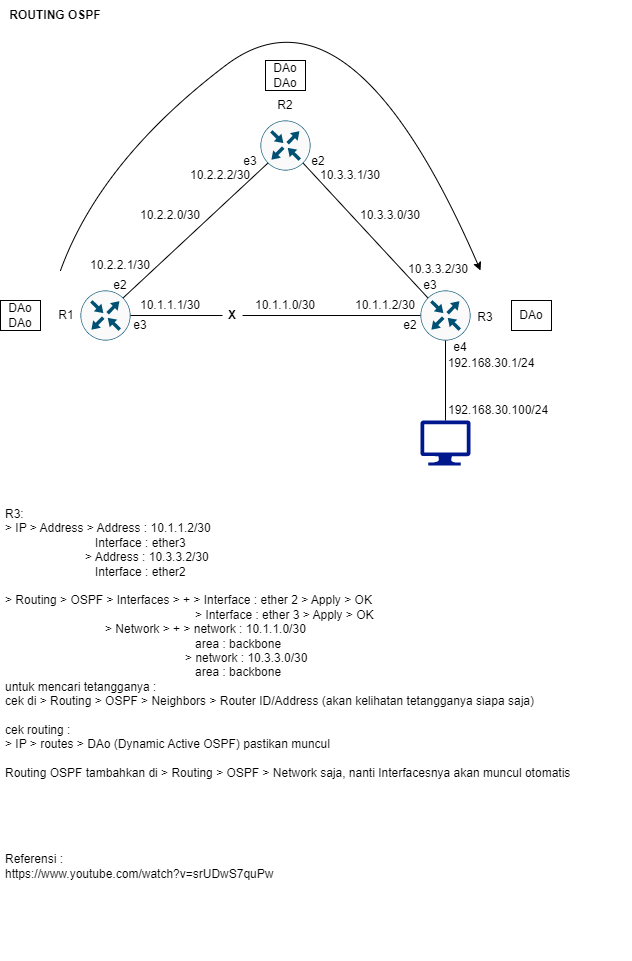

The diagram above was exported from draw.io. Its source (the exported page's mxGraphModel, read from the mxfile embedded in the PNG):
<mxGraphModel dx="880" dy="427" grid="1" gridSize="10" guides="1" tooltips="1" connect="1" arrows="1" fold="1" page="1" pageScale="1" pageWidth="850" pageHeight="1100" math="0" shadow="0">
  <root>
    <mxCell id="0" />
    <mxCell id="1" parent="0" />
    <mxCell id="seyuG2fqkIg8njIQ4bRs-1" value="" style="sketch=0;points=[[0.5,0,0],[1,0.5,0],[0.5,1,0],[0,0.5,0],[0.145,0.145,0],[0.8555,0.145,0],[0.855,0.8555,0],[0.145,0.855,0]];verticalLabelPosition=bottom;html=1;verticalAlign=top;aspect=fixed;align=center;pointerEvents=1;shape=mxgraph.cisco19.rect;prIcon=router;fillColor=#FAFAFA;strokeColor=#005073;" vertex="1" parent="1">
      <mxGeometry x="280" y="130" width="50" height="50" as="geometry" />
    </mxCell>
    <mxCell id="seyuG2fqkIg8njIQ4bRs-2" value="" style="sketch=0;points=[[0.5,0,0],[1,0.5,0],[0.5,1,0],[0,0.5,0],[0.145,0.145,0],[0.8555,0.145,0],[0.855,0.8555,0],[0.145,0.855,0]];verticalLabelPosition=bottom;html=1;verticalAlign=top;aspect=fixed;align=center;pointerEvents=1;shape=mxgraph.cisco19.rect;prIcon=router;fillColor=#FAFAFA;strokeColor=#005073;" vertex="1" parent="1">
      <mxGeometry x="100" y="300" width="50" height="50" as="geometry" />
    </mxCell>
    <mxCell id="seyuG2fqkIg8njIQ4bRs-3" value="" style="sketch=0;points=[[0.5,0,0],[1,0.5,0],[0.5,1,0],[0,0.5,0],[0.145,0.145,0],[0.8555,0.145,0],[0.855,0.8555,0],[0.145,0.855,0]];verticalLabelPosition=bottom;html=1;verticalAlign=top;aspect=fixed;align=center;pointerEvents=1;shape=mxgraph.cisco19.rect;prIcon=router;fillColor=#FAFAFA;strokeColor=#005073;" vertex="1" parent="1">
      <mxGeometry x="440" y="300" width="50" height="50" as="geometry" />
    </mxCell>
    <mxCell id="seyuG2fqkIg8njIQ4bRs-4" value="" style="endArrow=none;html=1;rounded=0;exitX=0.8555;exitY=0.145;exitDx=0;exitDy=0;exitPerimeter=0;entryX=0.145;entryY=0.855;entryDx=0;entryDy=0;entryPerimeter=0;" edge="1" parent="1" source="seyuG2fqkIg8njIQ4bRs-2" target="seyuG2fqkIg8njIQ4bRs-1">
      <mxGeometry width="50" height="50" relative="1" as="geometry">
        <mxPoint x="400" y="280" as="sourcePoint" />
        <mxPoint x="450" y="230" as="targetPoint" />
      </mxGeometry>
    </mxCell>
    <mxCell id="seyuG2fqkIg8njIQ4bRs-5" value="" style="endArrow=none;html=1;rounded=0;exitX=1;exitY=0.5;exitDx=0;exitDy=0;exitPerimeter=0;entryX=0;entryY=0.5;entryDx=0;entryDy=0;entryPerimeter=0;startArrow=none;" edge="1" parent="1" source="seyuG2fqkIg8njIQ4bRs-38" target="seyuG2fqkIg8njIQ4bRs-3">
      <mxGeometry width="50" height="50" relative="1" as="geometry">
        <mxPoint x="400" y="280" as="sourcePoint" />
        <mxPoint x="450" y="230" as="targetPoint" />
      </mxGeometry>
    </mxCell>
    <mxCell id="seyuG2fqkIg8njIQ4bRs-6" value="" style="endArrow=none;html=1;rounded=0;entryX=0.855;entryY=0.8555;entryDx=0;entryDy=0;entryPerimeter=0;exitX=0.145;exitY=0.145;exitDx=0;exitDy=0;exitPerimeter=0;" edge="1" parent="1" source="seyuG2fqkIg8njIQ4bRs-3" target="seyuG2fqkIg8njIQ4bRs-1">
      <mxGeometry width="50" height="50" relative="1" as="geometry">
        <mxPoint x="400" y="280" as="sourcePoint" />
        <mxPoint x="450" y="230" as="targetPoint" />
      </mxGeometry>
    </mxCell>
    <mxCell id="seyuG2fqkIg8njIQ4bRs-7" value="R1" style="text;html=1;strokeColor=none;fillColor=none;align=center;verticalAlign=middle;whiteSpace=wrap;rounded=0;" vertex="1" parent="1">
      <mxGeometry x="66" y="310" width="40" height="30" as="geometry" />
    </mxCell>
    <mxCell id="seyuG2fqkIg8njIQ4bRs-8" value="R2" style="text;html=1;strokeColor=none;fillColor=none;align=center;verticalAlign=middle;whiteSpace=wrap;rounded=0;" vertex="1" parent="1">
      <mxGeometry x="285" y="100" width="40" height="30" as="geometry" />
    </mxCell>
    <mxCell id="seyuG2fqkIg8njIQ4bRs-9" value="R3" style="text;html=1;strokeColor=none;fillColor=none;align=center;verticalAlign=middle;whiteSpace=wrap;rounded=0;" vertex="1" parent="1">
      <mxGeometry x="485" y="312" width="40" height="30" as="geometry" />
    </mxCell>
    <mxCell id="seyuG2fqkIg8njIQ4bRs-10" value="e2" style="text;html=1;strokeColor=none;fillColor=none;align=center;verticalAlign=middle;whiteSpace=wrap;rounded=0;" vertex="1" parent="1">
      <mxGeometry x="120" y="280" width="40" height="30" as="geometry" />
    </mxCell>
    <mxCell id="seyuG2fqkIg8njIQ4bRs-11" value="e3" style="text;html=1;strokeColor=none;fillColor=none;align=center;verticalAlign=middle;whiteSpace=wrap;rounded=0;" vertex="1" parent="1">
      <mxGeometry x="140" y="320" width="40" height="30" as="geometry" />
    </mxCell>
    <mxCell id="seyuG2fqkIg8njIQ4bRs-13" value="e2" style="text;html=1;strokeColor=none;fillColor=none;align=center;verticalAlign=middle;whiteSpace=wrap;rounded=0;" vertex="1" parent="1">
      <mxGeometry x="318" y="156" width="40" height="30" as="geometry" />
    </mxCell>
    <mxCell id="seyuG2fqkIg8njIQ4bRs-14" value="e3" style="text;html=1;strokeColor=none;fillColor=none;align=center;verticalAlign=middle;whiteSpace=wrap;rounded=0;" vertex="1" parent="1">
      <mxGeometry x="250" y="156" width="40" height="30" as="geometry" />
    </mxCell>
    <mxCell id="seyuG2fqkIg8njIQ4bRs-15" value="e3" style="text;html=1;strokeColor=none;fillColor=none;align=center;verticalAlign=middle;whiteSpace=wrap;rounded=0;" vertex="1" parent="1">
      <mxGeometry x="430" y="280" width="40" height="30" as="geometry" />
    </mxCell>
    <mxCell id="seyuG2fqkIg8njIQ4bRs-16" value="e2" style="text;html=1;strokeColor=none;fillColor=none;align=center;verticalAlign=middle;whiteSpace=wrap;rounded=0;" vertex="1" parent="1">
      <mxGeometry x="410" y="320" width="40" height="30" as="geometry" />
    </mxCell>
    <mxCell id="seyuG2fqkIg8njIQ4bRs-18" value="10.2.2.0/30" style="text;html=1;strokeColor=none;fillColor=none;align=center;verticalAlign=middle;whiteSpace=wrap;rounded=0;" vertex="1" parent="1">
      <mxGeometry x="170" y="210" width="40" height="30" as="geometry" />
    </mxCell>
    <mxCell id="seyuG2fqkIg8njIQ4bRs-19" value="10.2.2.1/30" style="text;html=1;strokeColor=none;fillColor=none;align=center;verticalAlign=middle;whiteSpace=wrap;rounded=0;" vertex="1" parent="1">
      <mxGeometry x="120" y="260" width="40" height="30" as="geometry" />
    </mxCell>
    <mxCell id="seyuG2fqkIg8njIQ4bRs-20" value="10.2.2.2/30" style="text;html=1;strokeColor=none;fillColor=none;align=center;verticalAlign=middle;whiteSpace=wrap;rounded=0;" vertex="1" parent="1">
      <mxGeometry x="220" y="170" width="40" height="30" as="geometry" />
    </mxCell>
    <mxCell id="seyuG2fqkIg8njIQ4bRs-21" value="10.1.1.1/30" style="text;html=1;strokeColor=none;fillColor=none;align=center;verticalAlign=middle;whiteSpace=wrap;rounded=0;" vertex="1" parent="1">
      <mxGeometry x="170" y="300" width="40" height="30" as="geometry" />
    </mxCell>
    <mxCell id="seyuG2fqkIg8njIQ4bRs-22" value="10.1.1.2/30" style="text;html=1;strokeColor=none;fillColor=none;align=center;verticalAlign=middle;whiteSpace=wrap;rounded=0;" vertex="1" parent="1">
      <mxGeometry x="385" y="300" width="40" height="30" as="geometry" />
    </mxCell>
    <mxCell id="seyuG2fqkIg8njIQ4bRs-23" value="10.1.1.0/30" style="text;html=1;strokeColor=none;fillColor=none;align=center;verticalAlign=middle;whiteSpace=wrap;rounded=0;" vertex="1" parent="1">
      <mxGeometry x="285" y="300" width="40" height="30" as="geometry" />
    </mxCell>
    <mxCell id="seyuG2fqkIg8njIQ4bRs-24" value="10.3.3.0/30" style="text;html=1;strokeColor=none;fillColor=none;align=center;verticalAlign=middle;whiteSpace=wrap;rounded=0;" vertex="1" parent="1">
      <mxGeometry x="390" y="210" width="40" height="30" as="geometry" />
    </mxCell>
    <mxCell id="seyuG2fqkIg8njIQ4bRs-25" value="10.3.3.1/30" style="text;html=1;strokeColor=none;fillColor=none;align=center;verticalAlign=middle;whiteSpace=wrap;rounded=0;" vertex="1" parent="1">
      <mxGeometry x="350" y="170" width="40" height="30" as="geometry" />
    </mxCell>
    <mxCell id="seyuG2fqkIg8njIQ4bRs-26" value="10.3.3.2/30" style="text;html=1;strokeColor=none;fillColor=none;align=center;verticalAlign=middle;whiteSpace=wrap;rounded=0;" vertex="1" parent="1">
      <mxGeometry x="438" y="264" width="40" height="30" as="geometry" />
    </mxCell>
    <mxCell id="seyuG2fqkIg8njIQ4bRs-27" value="" style="sketch=0;aspect=fixed;pointerEvents=1;shadow=0;dashed=0;html=1;strokeColor=none;labelPosition=center;verticalLabelPosition=bottom;verticalAlign=top;align=center;fillColor=#00188D;shape=mxgraph.azure.computer" vertex="1" parent="1">
      <mxGeometry x="440" y="430" width="50" height="45" as="geometry" />
    </mxCell>
    <mxCell id="seyuG2fqkIg8njIQ4bRs-28" value="" style="endArrow=none;html=1;rounded=0;exitX=0.5;exitY=0;exitDx=0;exitDy=0;exitPerimeter=0;entryX=0.5;entryY=1;entryDx=0;entryDy=0;entryPerimeter=0;" edge="1" parent="1" source="seyuG2fqkIg8njIQ4bRs-27" target="seyuG2fqkIg8njIQ4bRs-3">
      <mxGeometry width="50" height="50" relative="1" as="geometry">
        <mxPoint x="310" y="280" as="sourcePoint" />
        <mxPoint x="360" y="230" as="targetPoint" />
      </mxGeometry>
    </mxCell>
    <mxCell id="seyuG2fqkIg8njIQ4bRs-29" value="192.168.30.1/24" style="text;html=1;strokeColor=none;fillColor=none;align=center;verticalAlign=middle;whiteSpace=wrap;rounded=0;" vertex="1" parent="1">
      <mxGeometry x="491" y="358" width="40" height="30" as="geometry" />
    </mxCell>
    <mxCell id="seyuG2fqkIg8njIQ4bRs-30" value="e4" style="text;html=1;strokeColor=none;fillColor=none;align=center;verticalAlign=middle;whiteSpace=wrap;rounded=0;" vertex="1" parent="1">
      <mxGeometry x="460" y="342" width="40" height="30" as="geometry" />
    </mxCell>
    <mxCell id="seyuG2fqkIg8njIQ4bRs-32" value="192.168.30.100/24" style="text;html=1;strokeColor=none;fillColor=none;align=center;verticalAlign=middle;whiteSpace=wrap;rounded=0;" vertex="1" parent="1">
      <mxGeometry x="498" y="405" width="40" height="30" as="geometry" />
    </mxCell>
    <mxCell id="seyuG2fqkIg8njIQ4bRs-33" value="DAo&lt;br&gt;DAo" style="text;html=1;align=center;verticalAlign=middle;whiteSpace=wrap;rounded=0;strokeColor=default;" vertex="1" parent="1">
      <mxGeometry x="20" y="310" width="40" height="30" as="geometry" />
    </mxCell>
    <mxCell id="seyuG2fqkIg8njIQ4bRs-34" value="DAo&lt;br&gt;DAo" style="text;html=1;align=center;verticalAlign=middle;whiteSpace=wrap;rounded=0;strokeColor=default;" vertex="1" parent="1">
      <mxGeometry x="285" y="70" width="40" height="30" as="geometry" />
    </mxCell>
    <mxCell id="seyuG2fqkIg8njIQ4bRs-35" value="DAo" style="text;html=1;align=center;verticalAlign=middle;whiteSpace=wrap;rounded=0;strokeColor=default;" vertex="1" parent="1">
      <mxGeometry x="531" y="310" width="40" height="30" as="geometry" />
    </mxCell>
    <mxCell id="seyuG2fqkIg8njIQ4bRs-36" value="" style="curved=1;endArrow=classic;html=1;rounded=0;" edge="1" parent="1">
      <mxGeometry width="50" height="50" relative="1" as="geometry">
        <mxPoint x="80" y="280" as="sourcePoint" />
        <mxPoint x="500" y="280" as="targetPoint" />
        <Array as="points">
          <mxPoint x="120" y="170" />
          <mxPoint x="370" y="-20" />
        </Array>
      </mxGeometry>
    </mxCell>
    <mxCell id="seyuG2fqkIg8njIQ4bRs-39" value="" style="endArrow=none;html=1;rounded=0;exitX=1;exitY=0.5;exitDx=0;exitDy=0;exitPerimeter=0;entryX=0;entryY=0.5;entryDx=0;entryDy=0;entryPerimeter=0;" edge="1" parent="1" source="seyuG2fqkIg8njIQ4bRs-2" target="seyuG2fqkIg8njIQ4bRs-38">
      <mxGeometry width="50" height="50" relative="1" as="geometry">
        <mxPoint x="150" y="325" as="sourcePoint" />
        <mxPoint x="440" y="325" as="targetPoint" />
      </mxGeometry>
    </mxCell>
    <mxCell id="seyuG2fqkIg8njIQ4bRs-38" value="&lt;b&gt;X&lt;/b&gt;" style="text;html=1;strokeColor=none;fillColor=none;align=center;verticalAlign=middle;whiteSpace=wrap;rounded=0;" vertex="1" parent="1">
      <mxGeometry x="242" y="310" width="20" height="30" as="geometry" />
    </mxCell>
    <mxCell id="seyuG2fqkIg8njIQ4bRs-40" value="&lt;div style=&quot;text-align: justify;&quot;&gt;&lt;span style=&quot;background-color: initial;&quot;&gt;R3:&lt;/span&gt;&lt;/div&gt;&lt;div style=&quot;text-align: justify;&quot;&gt;&lt;span style=&quot;background-color: initial;&quot;&gt;&amp;gt; IP &amp;gt; Address &amp;gt; Address : 10.1.1.2/30&amp;nbsp;&lt;/span&gt;&lt;/div&gt;&lt;div style=&quot;text-align: justify;&quot;&gt;&lt;span style=&quot;background-color: initial;&quot;&gt;&amp;nbsp; &amp;nbsp; &amp;nbsp; &amp;nbsp; &amp;nbsp; &amp;nbsp; &amp;nbsp; &amp;nbsp; &amp;nbsp; &amp;nbsp; &amp;nbsp; &amp;nbsp; &amp;nbsp; &amp;nbsp;Interface : ether3&lt;/span&gt;&lt;/div&gt;&lt;div style=&quot;text-align: justify;&quot;&gt;&lt;span style=&quot;background-color: initial;&quot;&gt;&amp;nbsp; &amp;nbsp; &amp;nbsp; &amp;nbsp; &amp;nbsp; &amp;nbsp; &amp;nbsp; &amp;nbsp; &amp;nbsp; &amp;nbsp; &amp;nbsp; &amp;nbsp; &amp;gt; Address : 10.3.3.2/30&lt;/span&gt;&lt;/div&gt;&lt;div style=&quot;text-align: justify;&quot;&gt;&lt;span style=&quot;background-color: initial;&quot;&gt;&amp;nbsp; &amp;nbsp; &amp;nbsp; &amp;nbsp; &amp;nbsp; &amp;nbsp; &amp;nbsp; &amp;nbsp; &amp;nbsp; &amp;nbsp; &amp;nbsp; &amp;nbsp; &amp;nbsp; &amp;nbsp;Interface : ether2&lt;/span&gt;&lt;/div&gt;&lt;div style=&quot;text-align: justify;&quot;&gt;&lt;span style=&quot;background-color: initial;&quot;&gt;&lt;br&gt;&lt;/span&gt;&lt;/div&gt;&lt;div style=&quot;text-align: justify;&quot;&gt;&lt;span style=&quot;background-color: initial;&quot;&gt;&amp;gt; Routing &amp;gt; OSPF &amp;gt; Interfaces &amp;gt; + &amp;gt; Interface : ether 2 &amp;gt; Apply &amp;gt; OK&amp;nbsp; &amp;nbsp;&amp;nbsp;&lt;/span&gt;&lt;/div&gt;&lt;div style=&quot;text-align: justify;&quot;&gt;&lt;span style=&quot;background-color: initial;&quot;&gt;&amp;nbsp; &amp;nbsp; &amp;nbsp; &amp;nbsp; &amp;nbsp; &amp;nbsp; &amp;nbsp; &amp;nbsp; &amp;nbsp; &amp;nbsp; &amp;nbsp; &amp;nbsp; &amp;nbsp; &amp;nbsp; &amp;nbsp; &amp;nbsp; &amp;nbsp; &amp;nbsp; &amp;nbsp; &amp;nbsp; &amp;nbsp; &amp;nbsp; &amp;nbsp; &amp;nbsp; &amp;nbsp; &amp;nbsp; &amp;nbsp; &amp;nbsp; &amp;nbsp;&amp;gt; Interface : ether 3 &amp;gt; Apply &amp;gt; OK&lt;/span&gt;&lt;/div&gt;&lt;div style=&quot;text-align: justify;&quot;&gt;&lt;span style=&quot;background-color: initial;&quot;&gt;&amp;nbsp; &amp;nbsp; &amp;nbsp; &amp;nbsp; &amp;nbsp; &amp;nbsp; &amp;nbsp; &amp;nbsp; &amp;nbsp; &amp;nbsp; &amp;nbsp; &amp;nbsp; &amp;nbsp; &amp;nbsp; &amp;nbsp; &amp;gt; Network &amp;gt; + &amp;gt; network : 10.1.1.0/30&lt;/span&gt;&lt;/div&gt;&lt;div style=&quot;text-align: justify;&quot;&gt;&lt;span style=&quot;background-color: initial;&quot;&gt;&amp;nbsp; &amp;nbsp; &amp;nbsp; &amp;nbsp; &amp;nbsp; &amp;nbsp; &amp;nbsp; &amp;nbsp; &amp;nbsp; &amp;nbsp; &amp;nbsp; &amp;nbsp; &amp;nbsp; &amp;nbsp; &amp;nbsp; &amp;nbsp; &amp;nbsp; &amp;nbsp; &amp;nbsp; &amp;nbsp; &amp;nbsp; &amp;nbsp; &amp;nbsp; &amp;nbsp; &amp;nbsp; &amp;nbsp; &amp;nbsp; &amp;nbsp; &amp;nbsp;area : backbone&lt;/span&gt;&lt;/div&gt;&lt;div style=&quot;text-align: justify;&quot;&gt;&lt;span style=&quot;background-color: initial;&quot;&gt;&amp;nbsp; &amp;nbsp; &amp;nbsp; &amp;nbsp; &amp;nbsp; &amp;nbsp; &amp;nbsp; &amp;nbsp; &amp;nbsp; &amp;nbsp; &amp;nbsp; &amp;nbsp; &amp;nbsp; &amp;nbsp; &amp;nbsp; &amp;nbsp; &amp;nbsp; &amp;nbsp; &amp;nbsp; &amp;nbsp; &amp;nbsp; &amp;nbsp; &amp;nbsp; &amp;nbsp; &amp;nbsp; &amp;nbsp; &amp;nbsp; &amp;gt; network : 10.3.3.0/30&lt;/span&gt;&lt;/div&gt;&lt;div style=&quot;text-align: justify;&quot;&gt;&lt;span style=&quot;background-color: initial;&quot;&gt;&amp;nbsp; &amp;nbsp; &amp;nbsp; &amp;nbsp; &amp;nbsp; &amp;nbsp; &amp;nbsp; &amp;nbsp; &amp;nbsp; &amp;nbsp; &amp;nbsp; &amp;nbsp; &amp;nbsp; &amp;nbsp; &amp;nbsp; &amp;nbsp; &amp;nbsp; &amp;nbsp; &amp;nbsp; &amp;nbsp; &amp;nbsp; &amp;nbsp; &amp;nbsp; &amp;nbsp; &amp;nbsp; &amp;nbsp; &amp;nbsp; &amp;nbsp; &amp;nbsp;area : backbone&lt;/span&gt;&lt;/div&gt;&lt;div style=&quot;text-align: justify;&quot;&gt;&lt;span style=&quot;background-color: initial;&quot;&gt;untuk mencari tetangganya :&lt;/span&gt;&lt;/div&gt;&lt;div style=&quot;text-align: justify;&quot;&gt;&lt;span style=&quot;background-color: initial;&quot;&gt;cek di &amp;gt; Routing &amp;gt; OSPF &amp;gt; Neighbors &amp;gt; Router ID/Address (akan kelihatan tetangganya siapa saja)&lt;/span&gt;&lt;/div&gt;&lt;div style=&quot;text-align: justify;&quot;&gt;&lt;br&gt;&lt;/div&gt;&lt;div style=&quot;text-align: justify;&quot;&gt;cek routing :&lt;/div&gt;&lt;div style=&quot;text-align: justify;&quot;&gt;&amp;gt; IP &amp;gt; routes &amp;gt; DAo (Dynamic Active OSPF) pastikan muncul&amp;nbsp;&lt;/div&gt;&lt;div style=&quot;text-align: justify;&quot;&gt;&lt;br&gt;&lt;/div&gt;&lt;div style=&quot;text-align: justify;&quot;&gt;Routing OSPF tambahkan di&amp;nbsp;&lt;span style=&quot;background-color: initial;&quot;&gt;&amp;gt; Routing &amp;gt; OSPF &amp;gt; Network saja, nanti Interfacesnya akan muncul otomatis&lt;/span&gt;&lt;/div&gt;&lt;div style=&quot;text-align: justify;&quot;&gt;&lt;div style=&quot;border-color: var(--border-color);&quot;&gt;&lt;span style=&quot;border-color: var(--border-color); background-color: initial;&quot;&gt;&amp;nbsp; &amp;nbsp; &amp;nbsp; &amp;nbsp; &amp;nbsp; &amp;nbsp; &amp;nbsp; &amp;nbsp; &amp;nbsp; &amp;nbsp;&lt;/span&gt;&lt;/div&gt;&lt;/div&gt;&lt;div style=&quot;text-align: justify;&quot;&gt;&lt;br&gt;&lt;/div&gt;&lt;div style=&quot;text-align: justify;&quot;&gt;&lt;br&gt;&lt;/div&gt;&lt;div style=&quot;text-align: justify;&quot;&gt;&lt;br&gt;&lt;/div&gt;&lt;div style=&quot;text-align: justify;&quot;&gt;&lt;br&gt;&lt;/div&gt;&lt;div style=&quot;text-align: justify;&quot;&gt;Referensi :&amp;nbsp;&lt;/div&gt;&lt;div style=&quot;text-align: justify;&quot;&gt;https://www.youtube.com/watch?v=srUDwS7quPw&lt;br&gt;&lt;/div&gt;" style="text;html=1;strokeColor=none;fillColor=none;align=left;verticalAlign=top;whiteSpace=wrap;rounded=0;" vertex="1" parent="1">
      <mxGeometry x="23" y="510" width="628" height="460" as="geometry" />
    </mxCell>
    <mxCell id="seyuG2fqkIg8njIQ4bRs-41" value="&lt;b&gt;ROUTING OSPF&lt;/b&gt;" style="text;html=1;strokeColor=none;fillColor=none;align=center;verticalAlign=middle;whiteSpace=wrap;rounded=0;" vertex="1" parent="1">
      <mxGeometry x="23" y="10" width="104" height="30" as="geometry" />
    </mxCell>
  </root>
</mxGraphModel>